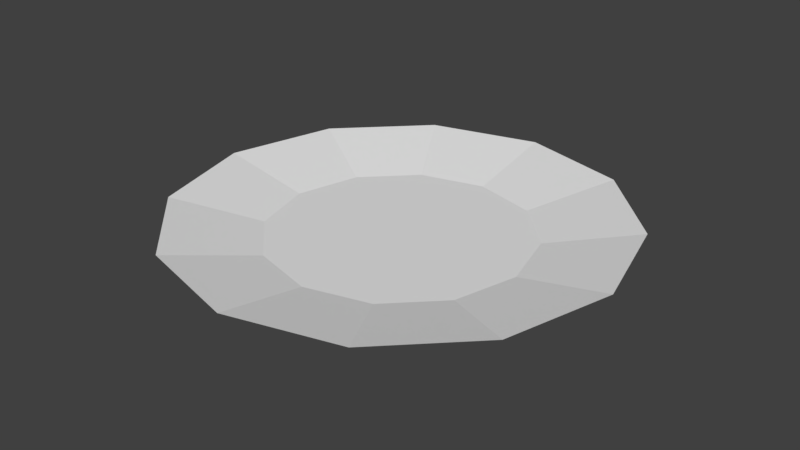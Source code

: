 # Source: round_plate.blend  (saved by Blender 2.79.0; exported with 4.5.12 LTS)
import bpy
from mathutils import Matrix  # noqa: F401  (used for matrix-valued properties, if any)

bpy.ops.wm.read_factory_settings(use_empty=True)
scene = bpy.context.scene
scene.name = 'Scene'

# ---- collections
col_collection_1 = bpy.data.collections.new('Collection 1'); scene.collection.children.link(col_collection_1)

# ---- world
world_world = bpy.data.worlds.new('World'); scene.world = world_world
world_world.color = (0.05088, 0.05088, 0.05088)
world_world.use_sun_shadow = False
world_world.sun_shadow_jitter_overblur = 0.0
world_world.cycles.sampling_method = 'MANUAL'

# ---- meshes
me_circle = bpy.data.meshes.new('Circle')
me_circle.from_pydata([(0.0, 1.0, 0.0), (-0.5, 0.866, 0.0), (-0.866, 0.5, 0.0), (-1.0, -4.371e-08, 0.0), (-0.866, -0.5, 0.0), (-0.5, -0.866, 0.0), (-1.51e-07, -1.0, 0.0), (0.5, -0.866, 0.0), (0.866, -0.5, 0.0), (1.0, -4.649e-07, 0.0), (0.866, 0.5, 0.0), (0.5, 0.866, 0.0), (0.0, 1.0, 0.0), (-0.5, 0.866, 0.0), (-0.866, 0.5, 0.0), (-1.0, -4.371e-08, 0.0), (-0.866, -0.5, 0.0), (-0.5, -0.866, 0.0), (-1.51e-07, -1.0, 0.0), (0.5, -0.866, 0.0), (0.866, -0.5, 0.0), (1.0, -4.649e-07, 0.0), (0.866, 0.5, 0.0), (0.5, 0.866, 0.0), (-1.091e-08, 1.644, 0.1538), (-0.8222, 1.424, 0.1538), (-1.424, 0.8222, 0.1538), (-1.644, 2.161e-08, 0.1538), (-1.424, -0.8222, 0.1538), (-0.8222, -1.424, 0.1538), (-2.592e-07, -1.644, 0.1538), (0.8222, -1.424, 0.1538), (1.424, -0.8222, 0.1538), (1.644, -6.711e-07, 0.1538), (1.424, 0.8222, 0.1538), (0.8222, 1.424, 0.1538), (-5.994e-09, 0.9571, 0.02137), (-0.4786, 0.8289, 0.02137), (-0.8289, 0.4786, 0.02137), (-0.9571, -6.204e-08, 0.02137), (-0.8289, -0.4786, 0.02137), (-0.4786, -0.8289, 0.02137), (-1.505e-07, -0.9571, 0.02137), (0.4786, -0.8289, 0.02137), (0.8289, -0.4786, 0.02137), (0.9571, -4.652e-07, 0.02137), (0.8289, 0.4786, 0.02137), (0.4786, 0.8289, 0.02137)], [], [(4, 3, 15, 16), (11, 10, 22, 23), (1, 0, 12, 13), (8, 7, 19, 20), (5, 4, 16, 17), (0, 11, 23, 12), (2, 1, 13, 14), (9, 8, 20, 21), (6, 5, 17, 18), (3, 2, 14, 15), (10, 9, 21, 22), (7, 6, 18, 19), (21, 33, 34, 22), (18, 30, 31, 19), (15, 27, 28, 16), (22, 34, 35, 23), (19, 31, 32, 20), (16, 28, 29, 17), (23, 35, 24, 12), (13, 25, 26, 14), (20, 32, 33, 21), (17, 29, 30, 18), (24, 36, 37, 25), (14, 26, 27, 15), (26, 38, 39, 27), (33, 45, 46, 34), (30, 42, 43, 31), (27, 39, 40, 28), (34, 46, 47, 35), (31, 43, 44, 32), (28, 40, 41, 29), (35, 47, 36, 24), (25, 37, 38, 26), (32, 44, 45, 33), (29, 41, 42, 30), (37, 36, 47, 46, 45, 44, 43, 42, 41, 40, 39, 38), (1, 2, 3, 4, 5, 6, 7, 8, 9, 10, 11, 0), (12, 24, 25, 13)])
_uv = me_circle.uv_layers.new(name='UVMap')
_uv.uv.foreach_set('vector', [0.0, 0.0, 0.0, 0.0, 0.0, 0.0, 0.0, 0.0, 0.0, 0.0, 0.0, 0.0, 0.0, 0.0, 0.0, 0.0, 0.0, 0.0, 0.0, 0.0, 0.0, 0.0, 0.0, 0.0, 0.0, 0.0, 0.0, 0.0, 0.0, 0.0, 0.0, 0.0, 0.0, 0.0, 0.0, 0.0, 0.0, 0.0, 0.0, 0.0, 0.0, 0.0, 0.0, 0.0, 0.0, 0.0, 0.0, 0.0, 0.0, 0.0, 0.0, 0.0, 0.0, 0.0, 0.0, 0.0, 0.0, 0.0, 0.0, 0.0, 0.0, 0.0, 0.0, 0.0, 0.0, 0.0, 0.0, 0.0, 0.0, 0.0, 0.0, 0.0, 0.0, 0.0, 0.0, 0.0, 0.0, 0.0, 0.0, 0.0, 0.0, 0.0, 0.0, 0.0, 0.0, 0.0, 0.0, 0.0, 0.0, 0.0, 0.0, 0.0, 0.0, 0.0, 0.0, 0.0, 0.2907, 0.1219, 0.317, 0.0, 0.433, 0.08331, 0.3613, 0.1725, 0.09798, 0.2603, 0.0, 0.2276, 0.06699, 0.08331, 0.1387, 0.1725, 0.2093, 0.5, 0.183, 0.6219, 0.06699, 0.5385, 0.1387, 0.4493, 0.3613, 0.1725, 0.433, 0.08331, 0.5, 0.2276, 0.402, 0.2603, 0.1387, 0.1725, 0.06699, 0.08331, 0.183, 4.667e-08, 0.2093, 0.1219, 0.1387, 0.4493, 0.06699, 0.5385, 0.0, 0.3942, 0.09798, 0.3616, 0.402, 0.2603, 0.5, 0.2276, 0.5, 0.3942, 0.402, 0.3616, 0.3613, 0.4493, 0.433, 0.5385, 0.317, 0.6219, 0.2907, 0.5, 0.2093, 0.1219, 0.183, 4.667e-08, 0.317, 0.0, 0.2907, 0.1219, 0.09798, 0.3616, 0.0, 0.3942, 0.0, 0.2276, 0.09798, 0.2603, 1.0, 0.2276, 0.8955, 0.2624, 0.8565, 0.1784, 0.933, 0.08331, 0.2907, 0.5, 0.317, 0.6219, 0.183, 0.6219, 0.2093, 0.5, 0.817, 0.0, 0.789, 0.13, 0.711, 0.13, 0.683, 2.333e-08, 0.817, 0.6219, 0.789, 0.4919, 0.8565, 0.4434, 0.933, 0.5385, 0.5, 0.3942, 0.6045, 0.3594, 0.6435, 0.4434, 0.567, 0.5385, 0.683, 2.333e-08, 0.711, 0.13, 0.6435, 0.1784, 0.567, 0.08331, 0.933, 0.5385, 0.8565, 0.4434, 0.8955, 0.3594, 1.0, 0.3942, 0.567, 0.5385, 0.6435, 0.4434, 0.711, 0.4919, 0.683, 0.6219, 0.567, 0.08331, 0.6435, 0.1784, 0.6045, 0.2624, 0.5, 0.2276, 1.0, 0.3942, 0.8955, 0.3594, 0.8955, 0.2624, 1.0, 0.2276, 0.933, 0.08331, 0.8565, 0.1784, 0.789, 0.13, 0.817, 0.0, 0.683, 0.6219, 0.711, 0.4919, 0.789, 0.4919, 0.817, 0.6219, 0.5, 0.2276, 0.6045, 0.2624, 0.6045, 0.3594, 0.5, 0.3942, 0.8565, 0.1784, 0.8955, 0.2624, 0.8955, 0.3594, 0.8565, 0.4434, 0.789, 0.4919, 0.711, 0.4919, 0.6435, 0.4434, 0.6045, 0.3594, 0.6045, 0.2624, 0.6435, 0.1784, 0.711, 0.13, 0.789, 0.13, 0.304, 0.8616, 0.2633, 0.9493, 0.1928, 1.0, 0.1113, 1.0, 0.04073, 0.9493, 9.381e-09, 0.8616, 0.0, 0.7603, 0.04073, 0.6725, 0.1113, 0.6219, 0.1928, 0.6219, 0.2633, 0.6725, 0.304, 0.7603, 0.402, 0.3616, 0.5, 0.3942, 0.433, 0.5385, 0.3613, 0.4493])
_uv.active_render = True
_uv = me_circle.uv_layers.new(name='UVMap.001')
_uv.uv.foreach_set('vector', [0.848, 0.8323, 0.848, 0.751, 0.8448, 0.751, 0.8448, 0.8323, 0.5843, 0.8427, 0.6657, 0.8427, 0.6657, 0.8395, 0.5843, 0.8395, 0.848, 0.749, 0.848, 0.6677, 0.8448, 0.6677, 0.8448, 0.749, 0.501, 0.8427, 0.5823, 0.8427, 0.5823, 0.8395, 0.501, 0.8395, 0.8427, 0.8323, 0.8427, 0.751, 0.8395, 0.751, 0.8395, 0.8323, 0.751, 0.8375, 0.8323, 0.8375, 0.8323, 0.8343, 0.751, 0.8343, 0.8427, 0.749, 0.8427, 0.6677, 0.8395, 0.6677, 0.8395, 0.749, 0.6677, 0.8375, 0.749, 0.8375, 0.749, 0.8343, 0.6677, 0.8343, 0.8375, 0.8323, 0.8375, 0.751, 0.8343, 0.751, 0.8343, 0.8323, 0.5843, 0.8375, 0.6657, 0.8375, 0.6657, 0.8343, 0.5843, 0.8343, 0.8375, 0.749, 0.8375, 0.6677, 0.8343, 0.6677, 0.8343, 0.749, 0.501, 0.8375, 0.5823, 0.8375, 0.5823, 0.8343, 0.501, 0.8343, 0.3323, 0.6677, 0.1677, 0.6677, 0.1677, 0.8323, 0.3323, 0.8323, 0.8323, 0.1677, 0.6677, 0.1677, 0.6677, 0.3323, 0.8323, 0.3323, 0.8323, 0.3343, 0.6677, 0.3343, 0.6677, 0.499, 0.8323, 0.499, 0.499, 0.6677, 0.3343, 0.6677, 0.3343, 0.8323, 0.499, 0.8323, 0.8323, 0.501, 0.6677, 0.501, 0.6677, 0.6657, 0.8323, 0.6657, 0.6657, 0.6677, 0.501, 0.6677, 0.501, 0.8323, 0.6657, 0.8323, 0.8323, 0.6677, 0.6677, 0.6677, 0.6677, 0.8323, 0.8323, 0.8323, 0.499, 0.001001, 0.3343, 0.001001, 0.3343, 0.1657, 0.499, 0.1657, 0.1657, 0.8343, 0.001001, 0.8343, 0.001001, 0.999, 0.1657, 0.999, 0.999, 0.1677, 0.8343, 0.1677, 0.8343, 0.3323, 0.999, 0.3323, 0.3323, 0.8343, 0.1677, 0.8343, 0.1677, 0.999, 0.3323, 0.999, 0.999, 0.3343, 0.8343, 0.3343, 0.8343, 0.499, 0.999, 0.499, 0.499, 0.8343, 0.3343, 0.8343, 0.3343, 0.999, 0.499, 0.999, 0.999, 0.501, 0.8343, 0.501, 0.8343, 0.6657, 0.999, 0.6657, 0.1657, 0.6677, 0.001001, 0.6677, 0.001001, 0.8323, 0.1657, 0.8323, 0.8323, 0.001001, 0.6677, 0.001001, 0.6677, 0.1657, 0.8323, 0.1657, 0.6657, 0.501, 0.501, 0.501, 0.501, 0.6657, 0.6657, 0.6657, 0.499, 0.501, 0.3343, 0.501, 0.3343, 0.6657, 0.499, 0.6657, 0.6657, 0.3343, 0.501, 0.3343, 0.501, 0.499, 0.6657, 0.499, 0.6657, 0.1677, 0.501, 0.1677, 0.501, 0.3323, 0.6657, 0.3323, 0.6657, 0.001001, 0.501, 0.001001, 0.501, 0.1657, 0.6657, 0.1657, 0.499, 0.3343, 0.3343, 0.3343, 0.3343, 0.499, 0.499, 0.499, 0.499, 0.1677, 0.3343, 0.1677, 0.3343, 0.3323, 0.499, 0.3323, 0.2879, 0.6213, 0.2111, 0.6657, 0.1223, 0.6657, 0.04539, 0.6213, 0.001001, 0.5444, 0.001001, 0.4556, 0.04539, 0.3787, 0.1223, 0.3343, 0.2111, 0.3343, 0.2879, 0.3787, 0.3323, 0.4556, 0.3323, 0.5444, 0.04539, 0.04539, 0.1223, 0.001001, 0.2111, 0.001001, 0.2879, 0.04539, 0.3323, 0.1223, 0.3323, 0.2111, 0.2879, 0.2879, 0.2111, 0.3323, 0.1223, 0.3323, 0.04539, 0.2879, 0.001001, 0.2111, 0.001001, 0.1223, 0.999, 0.001001, 0.8343, 0.001001, 0.8343, 0.1657, 0.999, 0.1657])
me_circle.use_remesh_preserve_volume = False
me_circle.use_remesh_preserve_attributes = False
me_circle.use_mirror_vertex_groups = False
me_circle.update()

# ---- objects
ob_circle = bpy.data.objects.new('Circle', me_circle)

# ---- transforms, parenting, visibility, modifiers, constraints
ob_circle.location = (-0.2217, -0.4231, 0.06391)
ob_circle.lineart.crease_threshold = 0.0

# ---- collection membership
col_collection_1.objects.link(ob_circle)

# ---- scene / render settings (as saved in the file)
scene.frame_start = 1; scene.frame_end = 250; scene.frame_set(1)
scene.render.engine = 'BLENDER_EEVEE_NEXT'
scene.render.resolution_percentage = 50
scene.render.dither_intensity = 0.0
scene.cycles.use_denoising = False
scene.cycles.samples = 128
scene.cycles.sampling_pattern = 'TABULATED_SOBOL'
scene.cycles.light_sampling_threshold = 0.0
scene.cycles.use_adaptive_sampling = False
scene.cycles.use_light_tree = False
scene.cycles.blur_glossy = 0.0
scene.cycles.sample_clamp_indirect = 0.0
scene.view_settings.view_transform = 'Standard'
bpy.context.view_layer.update()

# ---- added for rendering (the .blend has no active camera and no usable light): camera, sun
cam_auto = bpy.data.cameras.new('AutoCamera')
cam_auto.lens = 50.0
cam_auto.sensor_width = 36.0
cam_auto.clip_end = 1000.0
ob_auto_camera = bpy.data.objects.new('AutoCamera', cam_auto)
scene.collection.objects.link(ob_auto_camera)
ob_auto_camera.location = (4.0842, -5.59019, 3.58553)
ob_auto_camera.rotation_euler = (1.09748, -7.21219e-08, 0.694738)
scene.camera = ob_auto_camera
light_auto_sun = bpy.data.lights.new('AutoSun', 'SUN')
light_auto_sun.energy = 3.0
light_auto_sun.angle = 0.0523599
ob_auto_sun = bpy.data.objects.new('AutoSun', light_auto_sun)
scene.collection.objects.link(ob_auto_sun)
ob_auto_sun.rotation_euler = (0.872665, 0.174533, 0.523599)
bpy.context.view_layer.update()
